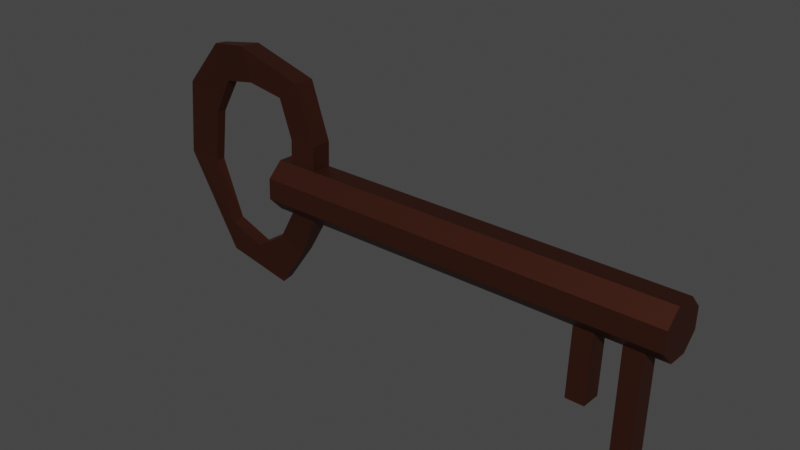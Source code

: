 # Source: key.blend  (saved by Blender 3.6.11; exported with 4.5.12 LTS)
import bpy
from mathutils import Matrix  # noqa: F401  (used for matrix-valued properties, if any)

bpy.ops.wm.read_factory_settings(use_empty=True)
scene = bpy.context.scene
scene.name = 'Scene'

# ---- collections
col_collection = bpy.data.collections.new('Collection'); scene.collection.children.link(col_collection)

# ---- materials (node trees are filled in below, after node groups)
mat_key = bpy.data.materials.new('Key')
mat_key.use_transparent_shadow = False

# ---- material node trees
mat_key.use_nodes = True; mat_key.node_tree.nodes.clear()
_N = mat_key.node_tree.nodes; _L = mat_key.node_tree.links
n0 = _N.new('ShaderNodeBsdfPrincipled'); n0.name = 'Principled BSDF'; n0.location = (10, 300)
n0.distribution = 'GGX'
n0.subsurface_method = 'RANDOM_WALK_SKIN'
n0.inputs[0].default_value = (0.1025, 0.03134, 0.01831, 1.0)
n0.inputs[1].default_value = 0.825
n0.inputs[2].default_value = 0.475
n0.inputs[3].default_value = 1.45
n0.inputs[27].default_value = (0.0, 0.0, 0.0, 1.0)
n0.inputs[28].default_value = 1.0
n1 = _N.new('ShaderNodeOutputMaterial'); n1.name = 'Material Output'; n1.location = (300, 300)
_L.new(n0.outputs[0], n1.inputs[0])
n1.is_active_output = True

# ---- world
world_world = bpy.data.worlds.new('World'); scene.world = world_world
world_world.use_nodes = True; world_world.node_tree.nodes.clear()
_N = world_world.node_tree.nodes; _L = world_world.node_tree.links
n0 = _N.new('ShaderNodeOutputWorld'); n0.name = 'World Output'; n0.location = (300, 300)
n1 = _N.new('ShaderNodeBackground'); n1.name = 'Background'; n1.location = (10, 300)
n1.inputs[0].default_value = (0.05088, 0.05088, 0.05088, 1.0)
_L.new(n1.outputs[0], n0.inputs[0])
n0.is_active_output = True
world_world.color = (0.05088, 0.05088, 0.05088)
world_world.use_sun_shadow = False
world_world.sun_shadow_jitter_overblur = 0.0

# ---- meshes
me_cylinder = bpy.data.meshes.new('Cylinder')
me_cylinder.from_pydata([(0.274, 0.8223, -1.0), (0.274, 0.8223, 1.0), (0.835, 0.3017, -1.0), (0.835, 0.3017, 1.0), (0.8636, -0.4632, -1.0), (0.8636, -0.4632, 1.0), (0.343, -1.024, -1.0), (0.343, -1.024, 1.0), (-0.4219, -1.053, -1.0), (-0.4219, -1.053, 1.0), (-0.9829, -0.5322, -1.0), (-0.9829, -0.5322, 1.0), (-1.011, 0.2327, -1.0), (-1.011, 0.2327, 1.0), (-0.4908, 0.7937, -1.0), (-0.4908, 0.7937, 1.0), (-3.534, 0.08801, 0.5836), (-3.534, 0.08801, 0.6744), (-3.505, -0.6768, 0.5836), (-3.505, -0.6768, 0.6744), (-4.856, -0.6768, 0.8921), (-4.856, -0.6768, 0.8014), (-4.884, 0.08801, 0.8921), (-4.884, 0.08801, 0.8014), (0.274, 0.8223, -0.79), (0.274, 0.8223, -0.9255), (0.835, 0.3017, -0.9255), (0.835, 0.3017, -0.79), (0.8636, -0.4632, -0.9255), (0.8636, -0.4632, -0.79), (0.343, -1.024, -0.9255), (0.343, -1.024, -0.79), (-0.4219, -1.053, -0.9255), (-0.4219, -1.053, -0.79), (-0.9829, -0.5322, -0.9255), (-0.9829, -0.5322, -0.79), (-1.011, 0.2327, -0.9255), (-1.011, 0.2327, -0.79), (-0.4908, 0.7937, -0.9255), (-0.4908, 0.7937, -0.79), (0.274, 0.8223, 0.8921), (0.274, 0.8223, 0.8014), (0.835, 0.3017, 0.8014), (0.835, 0.3017, 0.8921), (0.8636, -0.4632, 0.8014), (0.8636, -0.4632, 0.8921), (0.343, -1.024, 0.8014), (0.343, -1.024, 0.8921), (-0.4219, -1.053, 0.8014), (-0.4219, -1.053, 0.8921), (-0.9829, -0.5322, 0.8014), (-0.9829, -0.5322, 0.8921), (-1.011, 0.2327, 0.8014), (-1.011, 0.2327, 0.8921), (-0.4908, 0.7937, 0.8014), (-0.4908, 0.7937, 0.8921), (0.835, 0.3017, 0.6744), (0.835, 0.3017, 0.5836), (0.8636, -0.4632, 0.6744), (0.8636, -0.4632, 0.5836), (0.343, -1.024, 0.6744), (0.343, -1.024, 0.5836), (-0.4219, -1.053, 0.6744), (-0.4219, -1.053, 0.5836), (-0.9829, -0.5322, 0.6744), (-0.9829, -0.5322, 0.5836), (-1.011, 0.2327, 0.6744), (-1.011, 0.2327, 0.5836), (-0.4908, 0.7937, 0.6744), (-0.4908, 0.7937, 0.5836), (0.274, 0.8223, 0.5836), (0.274, 0.8223, 0.6744), (1.772, -0.4292, -0.9255), (1.772, -0.4292, -0.79), (1.744, 0.3356, -0.9255), (1.744, 0.3356, -0.79), (3.172, -0.4292, -0.9869), (3.843, -0.4292, -0.8839), (3.156, 0.3356, -0.9836), (3.827, 0.3356, -0.8806), (3.401, -0.4292, -1.168), (4.628, -0.4292, -1.219), (3.345, 0.3356, -1.162), (4.573, 0.3356, -1.213), (3.114, -0.2654, -1.347), (4.393, -0.2654, -1.414), (3.07, 0.1718, -1.344), (4.349, 0.1718, -1.411), (1.731, -0.2036, -1.446), (2.608, -0.2036, -1.616), (1.7, 0.11, -1.44), (2.577, 0.11, -1.609), (-0.2658, -0.2036, -1.481), (-0.2457, -0.2036, -1.654), (-0.2654, 0.11, -1.475), (-0.2453, 0.11, -1.648), (-2.56, -0.2912, -1.381), (-3.669, -0.2912, -1.376), (-2.521, 0.1975, -1.381), (-3.629, 0.1975, -1.376), (-3.1, -0.2912, -1.196), (-4.198, -0.2912, -1.043), (-3.061, 0.1975, -1.202), (-4.159, 0.1975, -1.049), (-2.279, -0.2912, -1.039), (-2.655, -0.2912, -0.9036), (-2.266, 0.1975, -1.044), (-2.641, 0.1975, -0.9085)], [], [(68, 54, 41, 71), (56, 42, 44, 58), (58, 44, 46, 60), (60, 46, 48, 62), (62, 48, 50, 64), (64, 50, 52, 66), (3, 1, 15, 13, 11, 9, 7, 5), (66, 52, 54, 68), (71, 41, 42, 56), (0, 2, 4, 6, 8, 10, 12, 14), (65, 64, 19, 18), (39, 69, 70, 24), (37, 67, 69, 39), (35, 65, 67, 37), (33, 63, 65, 35), (31, 61, 63, 33), (29, 59, 61, 31), (27, 57, 59, 29), (43, 3, 5, 45), (24, 70, 57, 27), (53, 13, 15, 55), (51, 11, 13, 53), (49, 9, 11, 51), (47, 7, 9, 49), (45, 5, 7, 47), (40, 1, 3, 43), (14, 38, 25, 0), (4, 28, 30, 6), (6, 30, 32, 8), (8, 32, 34, 10), (10, 34, 36, 12), (12, 36, 38, 14), (2, 26, 28, 4), (39, 24, 25, 38), (37, 39, 38, 36), (35, 105, 104, 34), (33, 35, 34, 32), (31, 33, 32, 30), (29, 31, 30, 28), (27, 29, 73, 75), (24, 27, 26, 25), (0, 25, 26, 2), (55, 40, 41, 54), (50, 51, 20, 21), (51, 53, 22, 20), (49, 51, 50, 48), (47, 49, 48, 46), (45, 47, 46, 44), (43, 45, 44, 42), (40, 43, 42, 41), (71, 56, 57, 70), (56, 58, 59, 57), (58, 60, 61, 59), (60, 62, 63, 61), (62, 64, 65, 63), (66, 67, 16, 17), (64, 66, 17, 19), (68, 71, 70, 69), (55, 15, 1, 40), (52, 50, 21, 23), (67, 65, 18, 16), (53, 52, 23, 22), (19, 17, 16, 18), (20, 22, 23, 21), (55, 54, 52, 53), (67, 66, 68, 69), (72, 74, 78, 76), (29, 28, 72, 73), (28, 26, 74, 72), (26, 27, 75, 74), (79, 77, 81, 83), (74, 75, 79, 78), (75, 73, 77, 79), (73, 72, 76, 77), (83, 81, 85, 87), (77, 76, 80, 81), (76, 78, 82, 80), (78, 79, 83, 82), (85, 84, 88, 89), (81, 80, 84, 85), (80, 82, 86, 84), (82, 83, 87, 86), (88, 90, 94, 92), (84, 86, 90, 88), (86, 87, 91, 90), (87, 85, 89, 91), (95, 93, 97, 99), (90, 91, 95, 94), (91, 89, 93, 95), (89, 88, 92, 93), (96, 98, 102, 100), (93, 92, 96, 97), (92, 94, 98, 96), (94, 95, 99, 98), (102, 103, 107, 106), (98, 99, 103, 102), (99, 97, 101, 103), (97, 96, 100, 101), (36, 34, 104, 106), (103, 101, 105, 107), (101, 100, 104, 105), (100, 102, 106, 104), (35, 37, 107, 105), (37, 36, 106, 107)])
_uv = me_cylinder.uv_layers.new(name='UVMap')
_uv.uv.foreach_set('vector', [0.125, 0.9186, 0.125, 0.9503, 0.0, 0.9503, 0.0, 0.9186, 0.875, 0.9186, 0.875, 0.9503, 0.75, 0.9503, 0.75, 0.9186, 0.75, 0.9186, 0.75, 0.9503, 0.625, 0.9503, 0.625, 0.9186, 0.625, 0.9186, 0.625, 0.9503, 0.5, 0.9503, 0.5, 0.9186, 0.5, 0.9186, 0.5, 0.9503, 0.375, 0.9503, 0.375, 0.9186, 0.375, 0.9186, 0.375, 0.9503, 0.25, 0.9503, 0.25, 0.9186, 0.4197, 0.4197, 0.25, 0.49, 0.08029, 0.4197, 0.01, 0.25, 0.08029, 0.08029, 0.25, 0.01, 0.4197, 0.08029, 0.49, 0.25, 0.25, 0.9186, 0.25, 0.9503, 0.125, 0.9503, 0.125, 0.9186, 1.0, 0.9186, 1.0, 0.9503, 0.875, 0.9503, 0.875, 0.9186, 0.75, 0.49, 0.9197, 0.4197, 0.99, 0.25, 0.9197, 0.08029, 0.75, 0.01, 0.5803, 0.08029, 0.51, 0.25, 0.5803, 0.4197, 0.375, 0.8959, 0.375, 0.9186, 0.375, 0.9186, 0.375, 0.8959, 0.125, 0.5525, 0.125, 0.8959, 0.0, 0.8959, 0.0, 0.5525, 0.25, 0.5525, 0.25, 0.8959, 0.125, 0.8959, 0.125, 0.5525, 0.375, 0.5525, 0.375, 0.8959, 0.25, 0.8959, 0.25, 0.5525, 0.5, 0.5525, 0.5, 0.8959, 0.375, 0.8959, 0.375, 0.5525, 0.625, 0.5525, 0.625, 0.8959, 0.5, 0.8959, 0.5, 0.5525, 0.75, 0.5525, 0.75, 0.8959, 0.625, 0.8959, 0.625, 0.5525, 0.875, 0.5525, 0.875, 0.8959, 0.75, 0.8959, 0.75, 0.5525, 0.875, 0.973, 0.875, 1.0, 0.75, 1.0, 0.75, 0.973, 1.0, 0.5525, 1.0, 0.8959, 0.875, 0.8959, 0.875, 0.5525, 0.25, 0.973, 0.25, 1.0, 0.125, 1.0, 0.125, 0.973, 0.375, 0.973, 0.375, 1.0, 0.25, 1.0, 0.25, 0.973, 0.5, 0.973, 0.5, 1.0, 0.375, 1.0, 0.375, 0.973, 0.625, 0.973, 0.625, 1.0, 0.5, 1.0, 0.5, 0.973, 0.75, 0.973, 0.75, 1.0, 0.625, 1.0, 0.625, 0.973, 1.0, 0.973, 1.0, 1.0, 0.875, 1.0, 0.875, 0.973, 0.125, 0.5, 0.125, 0.5186, 0.0, 0.5186, 0.0, 0.5, 0.75, 0.5, 0.75, 0.5186, 0.625, 0.5186, 0.625, 0.5, 0.625, 0.5, 0.625, 0.5186, 0.5, 0.5186, 0.5, 0.5, 0.5, 0.5, 0.5, 0.5186, 0.375, 0.5186, 0.375, 0.5, 0.375, 0.5, 0.375, 0.5186, 0.25, 0.5186, 0.25, 0.5, 0.25, 0.5, 0.25, 0.5186, 0.125, 0.5186, 0.125, 0.5, 0.875, 0.5, 0.875, 0.5186, 0.75, 0.5186, 0.75, 0.5, 0.125, 0.5525, 0.0, 0.5525, 0.0, 0.5186, 0.125, 0.5186, 0.25, 0.5525, 0.125, 0.5525, 0.125, 0.5186, 0.25, 0.5186, 0.375, 0.5525, 0.75, 0.5525, 0.75, 0.5186, 0.375, 0.5186, 0.5, 0.5525, 0.375, 0.5525, 0.375, 0.5186, 0.5, 0.5186, 0.625, 0.5525, 0.5, 0.5525, 0.5, 0.5186, 0.625, 0.5186, 0.75, 0.5525, 0.625, 0.5525, 0.625, 0.5186, 0.75, 0.5186, 0.875, 0.5525, 0.75, 0.5525, 0.75, 0.5525, 0.875, 0.5525, 1.0, 0.5525, 0.875, 0.5525, 0.875, 0.5186, 1.0, 0.5186, 1.0, 0.5, 1.0, 0.5186, 0.875, 0.5186, 0.875, 0.5, 0.125, 0.973, 0.0, 0.973, 0.0, 0.9503, 0.125, 0.9503, 0.375, 0.9503, 0.375, 0.973, 0.375, 0.973, 0.375, 0.9503, 0.375, 0.973, 0.25, 0.973, 0.25, 0.973, 0.375, 0.973, 0.5, 0.973, 0.375, 0.973, 0.375, 0.9503, 0.5, 0.9503, 0.625, 0.973, 0.5, 0.973, 0.5, 0.9503, 0.625, 0.9503, 0.75, 0.973, 0.625, 0.973, 0.625, 0.9503, 0.75, 0.9503, 0.875, 0.973, 0.75, 0.973, 0.75, 0.9503, 0.875, 0.9503, 1.0, 0.973, 0.875, 0.973, 0.875, 0.9503, 1.0, 0.9503, 1.0, 0.9186, 0.875, 0.9186, 0.875, 0.8959, 1.0, 0.8959, 0.875, 0.9186, 0.75, 0.9186, 0.75, 0.8959, 0.875, 0.8959, 0.75, 0.9186, 0.625, 0.9186, 0.625, 0.8959, 0.75, 0.8959, 0.625, 0.9186, 0.5, 0.9186, 0.5, 0.8959, 0.625, 0.8959, 0.5, 0.9186, 0.375, 0.9186, 0.375, 0.8959, 0.5, 0.8959, 0.25, 0.9186, 0.25, 0.8959, 0.25, 0.8959, 0.25, 0.9186, 0.375, 0.9186, 0.25, 0.9186, 0.25, 0.9186, 0.375, 0.9186, 0.125, 0.9186, 0.0, 0.9186, 0.0, 0.8959, 0.125, 0.8959, 0.125, 0.973, 0.125, 1.0, 0.0, 1.0, 0.0, 0.973, 0.25, 0.9503, 0.375, 0.9503, 0.375, 0.9503, 0.25, 0.9503, 0.25, 0.8959, 0.375, 0.8959, 0.375, 0.8959, 0.25, 0.8959, 0.25, 0.973, 0.25, 0.9503, 0.25, 0.9503, 0.25, 0.973, 0.375, 0.9186, 0.25, 0.9186, 0.25, 0.8959, 0.375, 0.8959, 0.375, 0.973, 0.25, 0.973, 0.25, 0.9503, 0.375, 0.9503, 0.125, 0.973, 0.125, 0.9503, 0.25, 0.9503, 0.25, 0.973, 0.25, 0.8959, 0.25, 0.9186, 0.125, 0.9186, 0.125, 0.8959, 0.75, 0.5186, 0.875, 0.5186, 0.875, 0.5186, 0.75, 0.5186, 0.75, 0.5525, 0.75, 0.5186, 0.75, 0.5186, 0.75, 0.5525, 0.75, 0.5186, 0.875, 0.5186, 0.875, 0.5186, 0.75, 0.5186, 0.875, 0.5186, 0.875, 0.5525, 0.875, 0.5525, 0.875, 0.5186, 0.875, 0.5525, 0.75, 0.5525, 0.75, 0.5525, 0.875, 0.5525, 0.875, 0.5186, 0.875, 0.5525, 0.875, 0.5525, 0.875, 0.5186, 0.875, 0.5525, 0.75, 0.5525, 0.75, 0.5525, 0.875, 0.5525, 0.75, 0.5525, 0.75, 0.5186, 0.75, 0.5186, 0.75, 0.5525, 0.875, 0.5525, 0.75, 0.5525, 0.75, 0.5525, 0.875, 0.5525, 0.75, 0.5525, 0.75, 0.5186, 0.75, 0.5186, 0.75, 0.5525, 0.75, 0.5186, 0.875, 0.5186, 0.875, 0.5186, 0.75, 0.5186, 0.875, 0.5186, 0.875, 0.5525, 0.875, 0.5525, 0.875, 0.5186, 0.75, 0.5525, 0.75, 0.5186, 0.75, 0.5186, 0.75, 0.5525, 0.75, 0.5525, 0.75, 0.5186, 0.75, 0.5186, 0.75, 0.5525, 0.75, 0.5186, 0.875, 0.5186, 0.875, 0.5186, 0.75, 0.5186, 0.875, 0.5186, 0.875, 0.5525, 0.875, 0.5525, 0.875, 0.5186, 0.75, 0.5186, 0.875, 0.5186, 0.875, 0.5186, 0.75, 0.5186, 0.75, 0.5186, 0.875, 0.5186, 0.875, 0.5186, 0.75, 0.5186, 0.875, 0.5186, 0.875, 0.5525, 0.875, 0.5525, 0.875, 0.5186, 0.875, 0.5525, 0.75, 0.5525, 0.75, 0.5525, 0.875, 0.5525, 0.875, 0.5525, 0.75, 0.5525, 0.75, 0.5525, 0.875, 0.5525, 0.875, 0.5186, 0.875, 0.5525, 0.875, 0.5525, 0.875, 0.5186, 0.875, 0.5525, 0.75, 0.5525, 0.75, 0.5525, 0.875, 0.5525, 0.75, 0.5525, 0.75, 0.5186, 0.75, 0.5186, 0.75, 0.5525, 0.75, 0.5186, 0.875, 0.5186, 0.875, 0.5186, 0.75, 0.5186, 0.75, 0.5525, 0.75, 0.5186, 0.75, 0.5186, 0.75, 0.5525, 0.75, 0.5186, 0.875, 0.5186, 0.875, 0.5186, 0.75, 0.5186, 0.875, 0.5186, 0.875, 0.5525, 0.875, 0.5525, 0.875, 0.5186, 0.875, 0.5186, 0.875, 0.5525, 0.875, 0.5525, 0.875, 0.5186, 0.875, 0.5186, 0.875, 0.5525, 0.875, 0.5525, 0.875, 0.5186, 0.875, 0.5525, 0.75, 0.5525, 0.75, 0.5525, 0.875, 0.5525, 0.75, 0.5525, 0.75, 0.5186, 0.75, 0.5186, 0.75, 0.5525, 0.25, 0.5186, 0.375, 0.5186, 0.75, 0.5186, 0.875, 0.5186, 0.875, 0.5525, 0.75, 0.5525, 0.75, 0.5525, 0.875, 0.5525, 0.75, 0.5525, 0.75, 0.5186, 0.75, 0.5186, 0.75, 0.5525, 0.75, 0.5186, 0.875, 0.5186, 0.875, 0.5186, 0.75, 0.5186, 0.375, 0.5525, 0.25, 0.5525, 0.875, 0.5525, 0.75, 0.5525, 0.25, 0.5525, 0.25, 0.5186, 0.875, 0.5186, 0.875, 0.5525])
me_cylinder.materials.append(mat_key)
me_cylinder.update()

# ---- objects
ob_key = bpy.data.objects.new('Key', me_cylinder)

# ---- transforms, parenting, visibility, modifiers, constraints
ob_key.location = (0.0, 0.0, 0.0)
ob_key.rotation_euler = (-0.0, 1.571, 0.0)
ob_key.scale = (-0.09777, 0.09777, 0.7463)

# ---- collection membership
col_collection.objects.link(ob_key)

# ---- scene / render settings (as saved in the file)
scene.frame_start = 1; scene.frame_end = 250; scene.frame_set(37)
scene.render.engine = 'BLENDER_EEVEE_NEXT'
scene.cycles.sampling_pattern = 'TABULATED_SOBOL'
scene.view_settings.view_transform = 'Filmic'
bpy.context.view_layer.update()

# ---- added for rendering (the .blend has no active camera and no usable light): camera, sun
cam_auto = bpy.data.cameras.new('AutoCamera')
cam_auto.lens = 50.0
cam_auto.sensor_width = 36.0
cam_auto.clip_end = 1000.0
ob_auto_camera = bpy.data.objects.new('AutoCamera', cam_auto)
scene.collection.objects.link(ob_auto_camera)
ob_auto_camera.location = (1.7875, -2.449, 1.61263)
ob_auto_camera.rotation_euler = (1.09748, -7.21219e-08, 0.694738)
scene.camera = ob_auto_camera
light_auto_sun = bpy.data.lights.new('AutoSun', 'SUN')
light_auto_sun.energy = 3.0
light_auto_sun.angle = 0.0523599
ob_auto_sun = bpy.data.objects.new('AutoSun', light_auto_sun)
scene.collection.objects.link(ob_auto_sun)
ob_auto_sun.rotation_euler = (0.872665, 0.174533, 0.523599)
bpy.context.view_layer.update()
